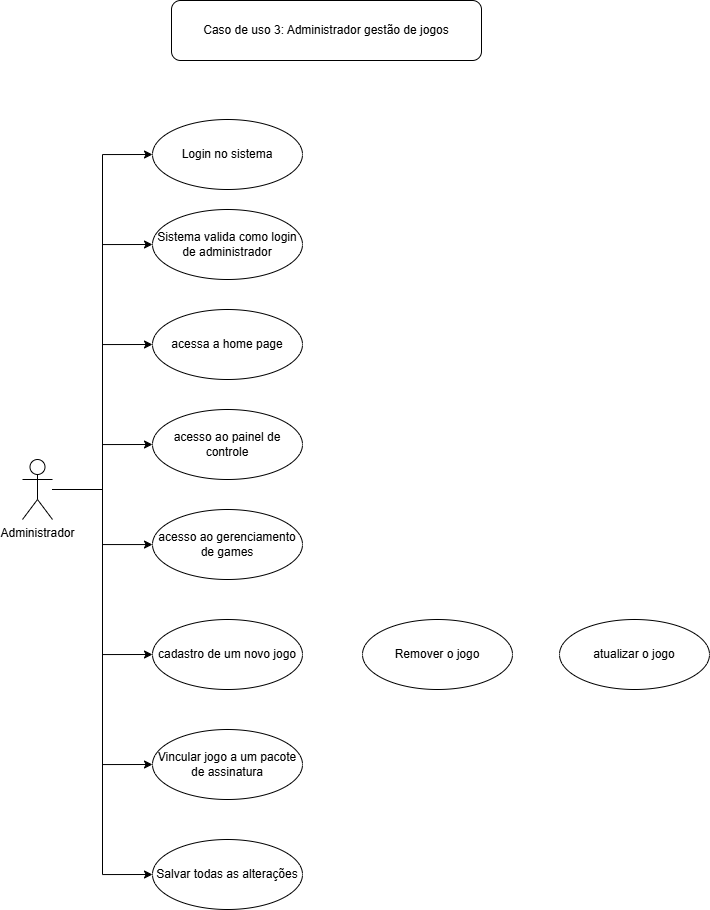

The diagram above was exported from draw.io. Its source (the exported page's mxGraphModel, read from the mxfile embedded in the PNG):
<mxGraphModel dx="1002" dy="551" grid="1" gridSize="10" guides="1" tooltips="1" connect="1" arrows="1" fold="1" page="1" pageScale="1" pageWidth="827" pageHeight="1169" math="0" shadow="0">
  <root>
    <mxCell id="0" />
    <mxCell id="1" parent="0" />
    <mxCell id="kzKREp8vYKXbwq74717v-23" edge="1" parent="1" source="kzKREp8vYKXbwq74717v-1" style="edgeStyle=orthogonalEdgeStyle;rounded=0;orthogonalLoop=1;jettySize=auto;html=1;entryX=0;entryY=0.5;entryDx=0;entryDy=0;" target="kzKREp8vYKXbwq74717v-3">
      <mxGeometry relative="1" as="geometry" />
    </mxCell>
    <mxCell id="kzKREp8vYKXbwq74717v-24" edge="1" parent="1" source="kzKREp8vYKXbwq74717v-1" style="edgeStyle=orthogonalEdgeStyle;rounded=0;orthogonalLoop=1;jettySize=auto;html=1;entryX=0;entryY=0.5;entryDx=0;entryDy=0;" target="kzKREp8vYKXbwq74717v-21">
      <mxGeometry relative="1" as="geometry" />
    </mxCell>
    <mxCell id="kzKREp8vYKXbwq74717v-25" edge="1" parent="1" source="kzKREp8vYKXbwq74717v-1" style="edgeStyle=orthogonalEdgeStyle;rounded=0;orthogonalLoop=1;jettySize=auto;html=1;entryX=0;entryY=0.5;entryDx=0;entryDy=0;" target="kzKREp8vYKXbwq74717v-11">
      <mxGeometry relative="1" as="geometry" />
    </mxCell>
    <mxCell id="kzKREp8vYKXbwq74717v-26" edge="1" parent="1" source="kzKREp8vYKXbwq74717v-1" style="edgeStyle=orthogonalEdgeStyle;rounded=0;orthogonalLoop=1;jettySize=auto;html=1;entryX=0;entryY=0.5;entryDx=0;entryDy=0;" target="kzKREp8vYKXbwq74717v-10">
      <mxGeometry relative="1" as="geometry" />
    </mxCell>
    <mxCell id="kzKREp8vYKXbwq74717v-27" edge="1" parent="1" source="kzKREp8vYKXbwq74717v-1" style="edgeStyle=orthogonalEdgeStyle;rounded=0;orthogonalLoop=1;jettySize=auto;html=1;" target="kzKREp8vYKXbwq74717v-9">
      <mxGeometry relative="1" as="geometry" />
    </mxCell>
    <mxCell id="kzKREp8vYKXbwq74717v-28" edge="1" parent="1" source="kzKREp8vYKXbwq74717v-1" style="edgeStyle=orthogonalEdgeStyle;rounded=0;orthogonalLoop=1;jettySize=auto;html=1;entryX=0;entryY=0.5;entryDx=0;entryDy=0;" target="kzKREp8vYKXbwq74717v-8">
      <mxGeometry relative="1" as="geometry" />
    </mxCell>
    <mxCell id="kzKREp8vYKXbwq74717v-30" edge="1" parent="1" source="kzKREp8vYKXbwq74717v-1" style="edgeStyle=orthogonalEdgeStyle;rounded=0;orthogonalLoop=1;jettySize=auto;html=1;entryX=0;entryY=0.5;entryDx=0;entryDy=0;" target="kzKREp8vYKXbwq74717v-7">
      <mxGeometry relative="1" as="geometry" />
    </mxCell>
    <mxCell id="kzKREp8vYKXbwq74717v-31" edge="1" parent="1" source="kzKREp8vYKXbwq74717v-1" style="edgeStyle=orthogonalEdgeStyle;rounded=0;orthogonalLoop=1;jettySize=auto;html=1;entryX=0;entryY=0.5;entryDx=0;entryDy=0;" target="kzKREp8vYKXbwq74717v-6">
      <mxGeometry relative="1" as="geometry" />
    </mxCell>
    <mxCell id="kzKREp8vYKXbwq74717v-1" parent="1" style="shape=umlActor;verticalLabelPosition=bottom;verticalAlign=top;html=1;outlineConnect=0;" value="Administrador&lt;div&gt;&lt;br&gt;&lt;/div&gt;" vertex="1">
      <mxGeometry height="60" width="30" x="110" y="529" as="geometry" />
    </mxCell>
    <mxCell id="kzKREp8vYKXbwq74717v-3" parent="1" style="ellipse;whiteSpace=wrap;html=1;" value="Login no sistema" vertex="1">
      <mxGeometry height="70" width="150" x="240" y="189" as="geometry" />
    </mxCell>
    <mxCell id="kzKREp8vYKXbwq74717v-6" parent="1" style="ellipse;whiteSpace=wrap;html=1;" value="Salvar todas as alterações" vertex="1">
      <mxGeometry height="70" width="150" x="240" y="909" as="geometry" />
    </mxCell>
    <mxCell id="kzKREp8vYKXbwq74717v-7" parent="1" style="ellipse;whiteSpace=wrap;html=1;" value="Vincular jogo a um pacote de assinatura" vertex="1">
      <mxGeometry height="70" width="150" x="240" y="799" as="geometry" />
    </mxCell>
    <mxCell id="kzKREp8vYKXbwq74717v-8" parent="1" style="ellipse;whiteSpace=wrap;html=1;" value="cadastro de um novo jogo" vertex="1">
      <mxGeometry height="70" width="150" x="240" y="689" as="geometry" />
    </mxCell>
    <mxCell id="kzKREp8vYKXbwq74717v-9" parent="1" style="ellipse;whiteSpace=wrap;html=1;" value="acesso ao gerenciamento de games" vertex="1">
      <mxGeometry height="70" width="150" x="240" y="579" as="geometry" />
    </mxCell>
    <mxCell id="kzKREp8vYKXbwq74717v-10" parent="1" style="ellipse;whiteSpace=wrap;html=1;" value="acesso ao painel de controle" vertex="1">
      <mxGeometry height="70" width="150" x="240" y="479" as="geometry" />
    </mxCell>
    <mxCell id="kzKREp8vYKXbwq74717v-11" parent="1" style="ellipse;whiteSpace=wrap;html=1;" value="acessa a home page" vertex="1">
      <mxGeometry height="70" width="150" x="240" y="379" as="geometry" />
    </mxCell>
    <mxCell id="kzKREp8vYKXbwq74717v-17" parent="1" style="rounded=1;whiteSpace=wrap;html=1;" value="Caso de uso 3: Administrador gestão de jogos" vertex="1">
      <mxGeometry height="60" width="310" x="259" y="70" as="geometry" />
    </mxCell>
    <mxCell id="kzKREp8vYKXbwq74717v-18" parent="1" style="ellipse;whiteSpace=wrap;html=1;" value="Remover o jogo" vertex="1">
      <mxGeometry height="70" width="150" x="450" y="689" as="geometry" />
    </mxCell>
    <mxCell id="kzKREp8vYKXbwq74717v-19" parent="1" style="ellipse;whiteSpace=wrap;html=1;" value="atualizar o jogo" vertex="1">
      <mxGeometry height="70" width="150" x="647" y="689" as="geometry" />
    </mxCell>
    <mxCell id="kzKREp8vYKXbwq74717v-21" parent="1" style="ellipse;whiteSpace=wrap;html=1;" value="Sistema valida como login de administrador" vertex="1">
      <mxGeometry height="70" width="150" x="240" y="279" as="geometry" />
    </mxCell>
  </root>
</mxGraphModel>